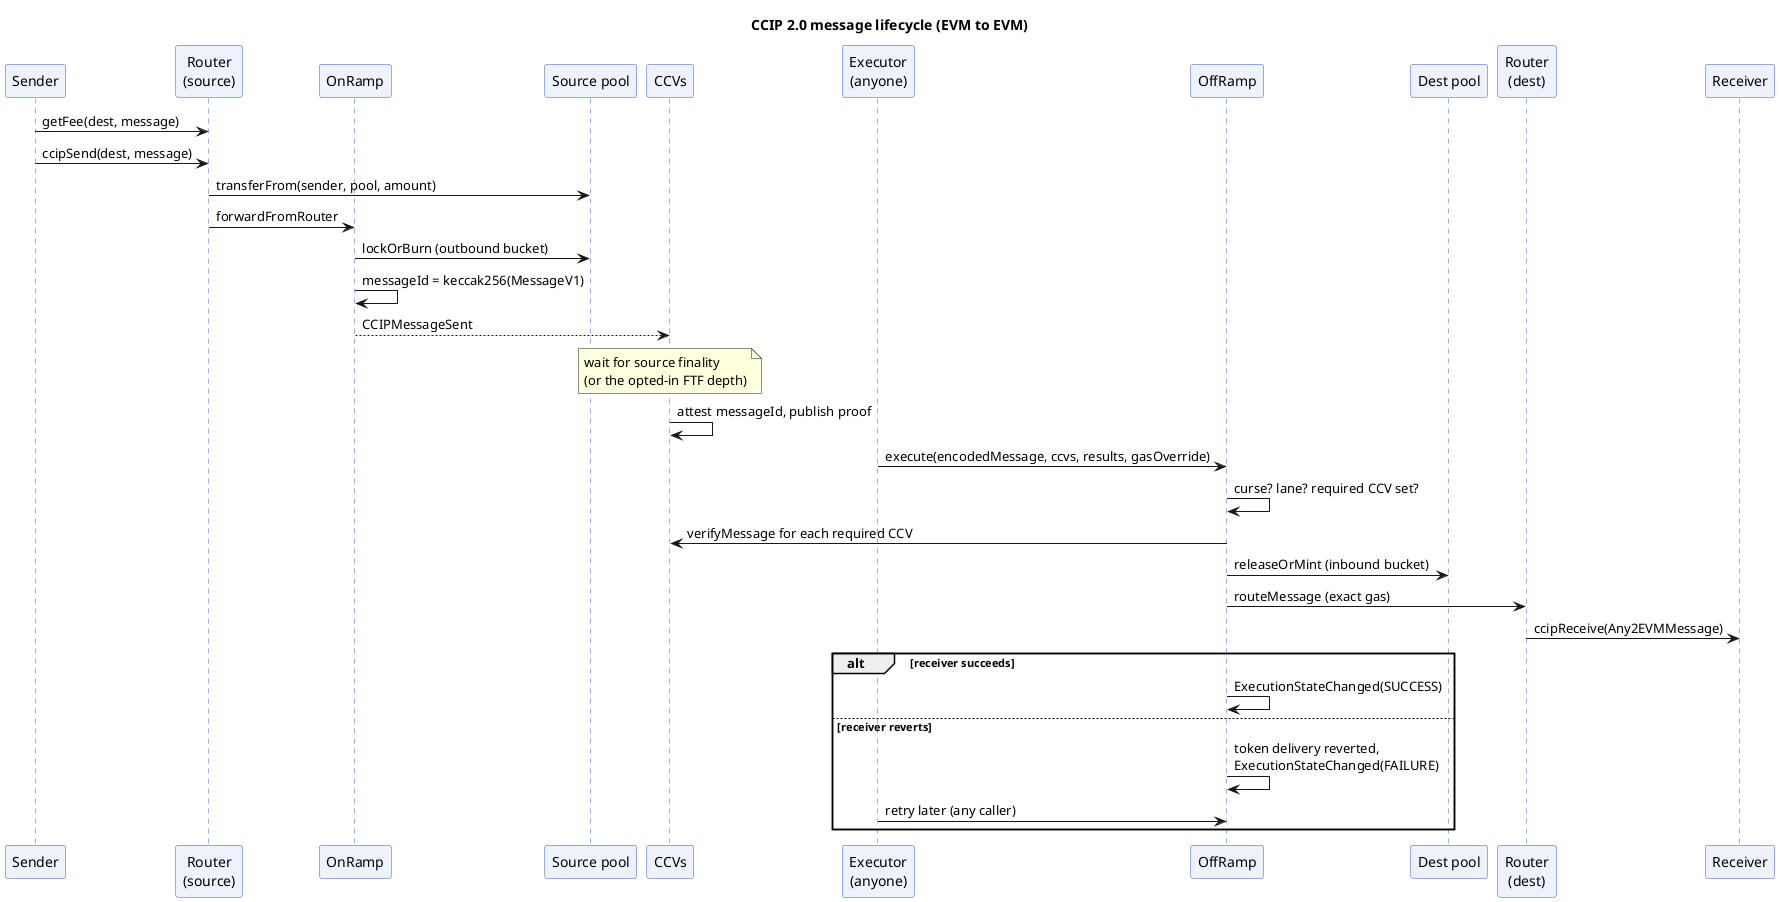

The diagram above was rendered by PlantUML. Its source (embedded in the PNG):
@startuml
title CCIP 2.0 message lifecycle (EVM to EVM)
skinparam shadowing false
skinparam sequence {
  ParticipantBackgroundColor #EEF2FC
  ParticipantBorderColor #375BD2
  LifeLineBorderColor #375BD2
}
participant Sender
participant "Router\n(source)" as RS
participant OnRamp
participant "Source pool" as SP
participant "CCVs" as V
participant "Executor\n(anyone)" as E
participant OffRamp
participant "Dest pool" as DP
participant "Router\n(dest)" as RD
participant Receiver
Sender -> RS : getFee(dest, message)
Sender -> RS : ccipSend(dest, message)
RS -> SP : transferFrom(sender, pool, amount)
RS -> OnRamp : forwardFromRouter
OnRamp -> SP : lockOrBurn (outbound bucket)
OnRamp -> OnRamp : messageId = keccak256(MessageV1)
OnRamp --> V : CCIPMessageSent
note over V : wait for source finality\n(or the opted-in FTF depth)
V -> V : attest messageId, publish proof
E -> OffRamp : execute(encodedMessage, ccvs, results, gasOverride)
OffRamp -> OffRamp : curse? lane? required CCV set?
OffRamp -> V : verifyMessage for each required CCV
OffRamp -> DP : releaseOrMint (inbound bucket)
OffRamp -> RD : routeMessage (exact gas)
RD -> Receiver : ccipReceive(Any2EVMMessage)
alt receiver succeeds
  OffRamp -> OffRamp : ExecutionStateChanged(SUCCESS)
else receiver reverts
  OffRamp -> OffRamp : token delivery reverted,\nExecutionStateChanged(FAILURE)
  E -> OffRamp : retry later (any caller)
end
@enduml